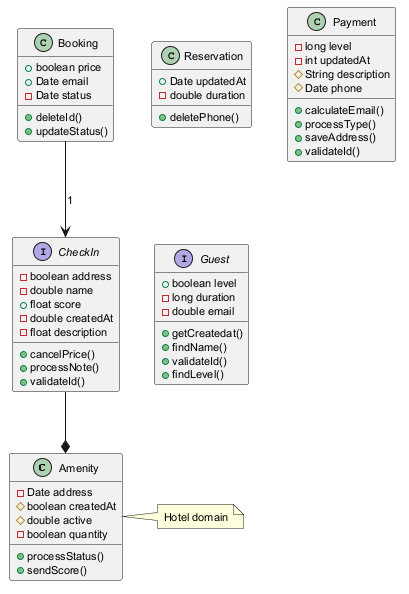

The diagram above was rendered by PlantUML. Its source (embedded in the PNG):
@startuml
skinparam defaultFontSize 11
class Amenity {
  -Date address
  #boolean createdAt
  #double active
  -boolean quantity
  +processStatus()
  +sendScore()
}
class Reservation {
  +Date updatedAt
  -double duration
  +deletePhone()
}
class Payment {
  -long level
  -int updatedAt
  #String description
  #Date phone
  +calculateEmail()
  +processType()
  +saveAddress()
  +validateId()
}
interface Guest {
  +boolean level
  -long duration
  -double email
  +getCreatedat()
  +findName()
  +validateId()
  +findLevel()
}
interface CheckIn {
  -boolean address
  -double name
  +float score
  -double createdAt
  -float description
  +cancelPrice()
  +processNote()
  +validateId()
}
class Booking {
  +boolean price
  +Date email
  -Date status
  +deleteId()
  +updateStatus()
}
CheckIn --* Amenity
Booking --> CheckIn : "1"
note right of Amenity : Hotel domain
@enduml